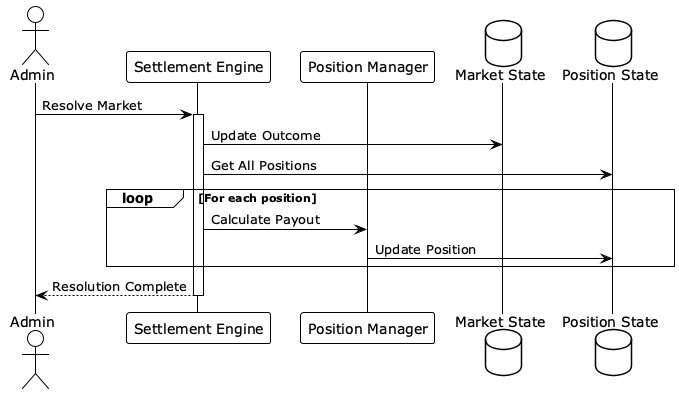

The diagram above was rendered by PlantUML. Its source (embedded in the PNG):
@startuml
!theme plain
actor Admin
participant "Settlement Engine" as SE
participant "Position Manager" as PM
database "Market State" as MS
database "Position State" as PS

Admin -> SE : Resolve Market
activate SE

SE -> MS : Update Outcome
SE -> PS : Get All Positions

loop For each position
    SE -> PM : Calculate Payout
    PM -> PS : Update Position
end

SE --> Admin : Resolution Complete
deactivate SE
@enduml